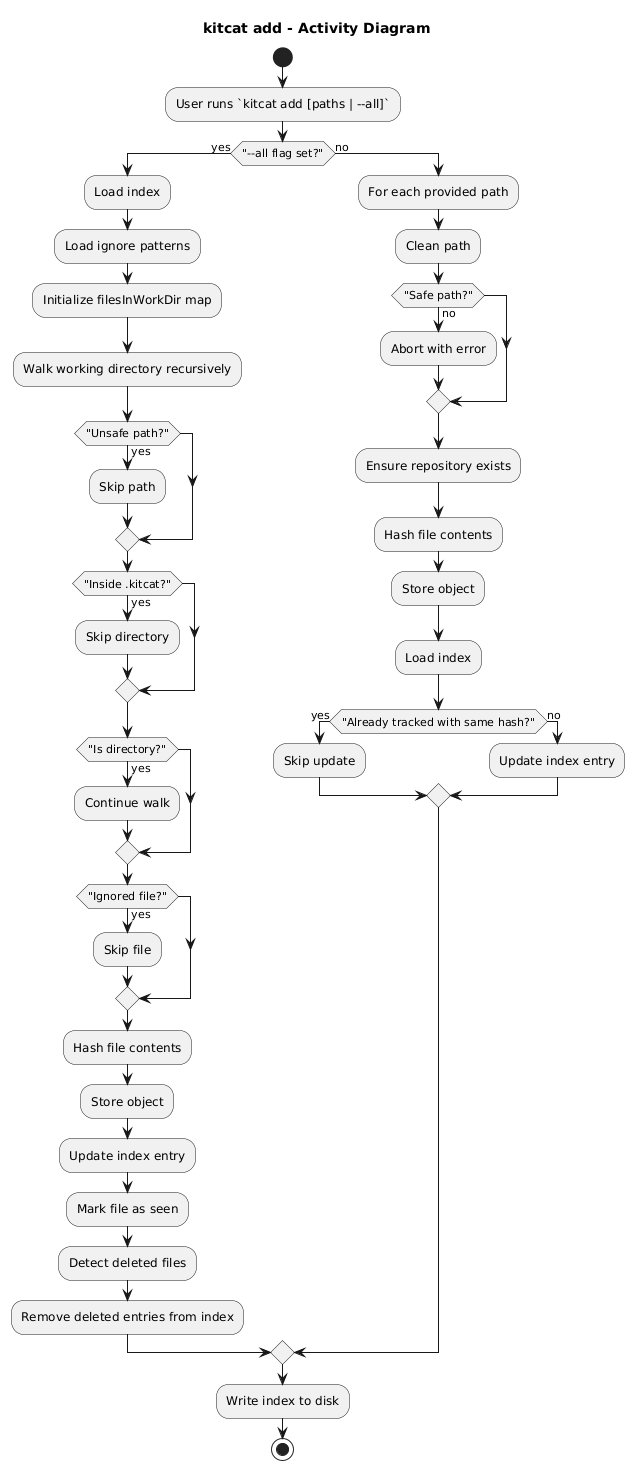

The diagram above was rendered by PlantUML. Its source (embedded in the PNG):
@startuml
title kitcat add - Activity Diagram

start

:User runs `kitcat add [paths | --all]`;

if ("--all flag set?") then (yes)

  :Load index;
  :Load ignore patterns;
  :Initialize filesInWorkDir map;

  :Walk working directory recursively;

  if ("Unsafe path?") then (yes)
    :Skip path;
  endif

  if ("Inside .kitcat?") then (yes)
    :Skip directory;
  endif

  if ("Is directory?") then (yes)
    :Continue walk;
  endif

  if ("Ignored file?") then (yes)
    :Skip file;
  endif

  :Hash file contents;
  :Store object;
  :Update index entry;
  :Mark file as seen;

  :Detect deleted files;
  :Remove deleted entries from index;

else (no)

  :For each provided path;
  :Clean path;

  if ("Safe path?") then (no)
    :Abort with error;
  endif

  :Ensure repository exists;
  :Hash file contents;
  :Store object;

  :Load index;

  if ("Already tracked with same hash?") then (yes)
    :Skip update;
  else (no)
    :Update index entry;
  endif

endif

:Write index to disk;
stop
@enduml